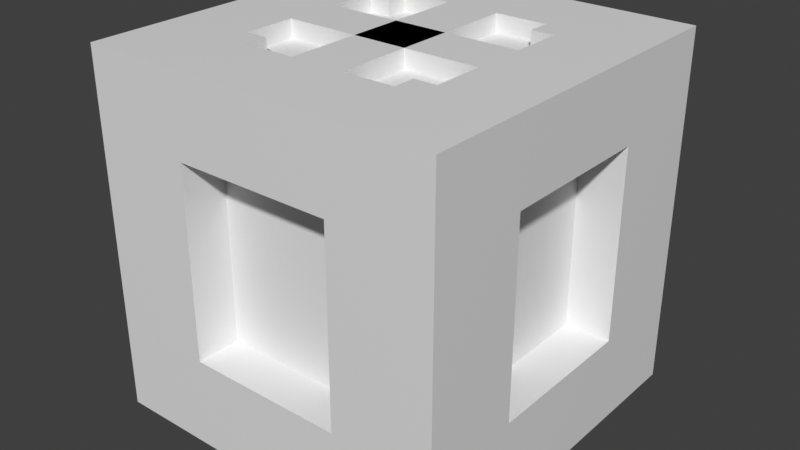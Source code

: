 # Source: tcwildlands_deep_threshold.blend  (saved by Blender 5.3.31; exported with 4.5.12 LTS)
import bpy
from mathutils import Matrix  # noqa: F401  (used for matrix-valued properties, if any)

bpy.ops.wm.read_factory_settings(use_empty=True)
scene = bpy.context.scene
scene.name = 'Scene'

# ---- materials (node trees are filled in below, after node groups)
mat_tcwildlands_deep_threshold_preview = bpy.data.materials.new('tcwildlands_deep_threshold_preview')

# ---- material node trees
mat_tcwildlands_deep_threshold_preview.use_nodes = True; mat_tcwildlands_deep_threshold_preview.node_tree.nodes.clear()
_N = mat_tcwildlands_deep_threshold_preview.node_tree.nodes; _L = mat_tcwildlands_deep_threshold_preview.node_tree.links
n0 = _N.new('ShaderNodeBsdfPrincipled'); n0.name = 'Principled BSDF'; n0.location = (-200, 100)
n0.inputs[10].default_value = 0.005
n1 = _N.new('ShaderNodeOutputMaterial'); n1.name = 'Material Output'; n1.location = (200, 100)
_L.new(n0.outputs[0], n1.inputs[0])
n1.is_active_output = True

# ---- world
world_bakeworld = bpy.data.worlds.new('BakeWorld'); scene.world = world_bakeworld
world_bakeworld.use_nodes = True; world_bakeworld.node_tree.nodes.clear()
_N = world_bakeworld.node_tree.nodes; _L = world_bakeworld.node_tree.links
n0 = _N.new('ShaderNodeBackground'); n0.name = 'Background'; n0.location = (-200, 100)
n0.inputs[0].default_value = (0.05, 0.05, 0.05, 1.0)
n1 = _N.new('ShaderNodeOutputWorld'); n1.name = 'World Output'; n1.location = (200, 100)
_L.new(n0.outputs[0], n1.inputs[0])
n1.is_active_output = True
world_bakeworld.light_settings.distance = 0.14

# ---- meshes
me_deep_threshold_elem_00 = bpy.data.meshes.new('deep_threshold_elem_00')
me_deep_threshold_elem_00.from_pydata([(-0.5, -0.5, 0.0), (0.5, -0.5, 0.0), (0.5, 0.5, 0.0), (-0.5, 0.5, 0.0), (-0.5, -0.5, 0.25), (0.5, -0.5, 0.25), (0.5, 0.5, 0.25), (-0.5, 0.5, 0.25)], [], [(0, 1, 5, 4), (2, 3, 7, 6), (3, 0, 4, 7), (1, 2, 6, 5), (4, 5, 6, 7), (3, 2, 1, 0)])
me_deep_threshold_elem_00.materials.append(mat_tcwildlands_deep_threshold_preview)
me_deep_threshold_elem_00.update()
me_deep_threshold_elem_01 = bpy.data.meshes.new('deep_threshold_elem_01')
me_deep_threshold_elem_01.from_pydata([(-0.375, -0.375, 0.25), (0.375, -0.375, 0.25), (0.375, 0.375, 0.25), (-0.375, 0.375, 0.25), (-0.375, -0.375, 0.95), (0.375, -0.375, 0.95), (0.375, 0.375, 0.95), (-0.375, 0.375, 0.95)], [], [(0, 1, 5, 4), (2, 3, 7, 6), (3, 0, 4, 7), (1, 2, 6, 5), (4, 5, 6, 7), (3, 2, 1, 0)])
me_deep_threshold_elem_01.materials.append(mat_tcwildlands_deep_threshold_preview)
me_deep_threshold_elem_01.update()
me_deep_threshold_elem_02 = bpy.data.meshes.new('deep_threshold_elem_02')
me_deep_threshold_elem_02.from_pydata([(-0.5, -0.5, 0.25), (-0.2188, -0.5, 0.25), (-0.2188, -0.2188, 0.25), (-0.5, -0.2188, 0.25), (-0.5, -0.5, 1.0), (-0.2188, -0.5, 1.0), (-0.2188, -0.2188, 1.0), (-0.5, -0.2188, 1.0)], [], [(0, 1, 5, 4), (2, 3, 7, 6), (3, 0, 4, 7), (1, 2, 6, 5), (4, 5, 6, 7), (3, 2, 1, 0)])
me_deep_threshold_elem_02.materials.append(mat_tcwildlands_deep_threshold_preview)
me_deep_threshold_elem_02.update()
me_deep_threshold_elem_03 = bpy.data.meshes.new('deep_threshold_elem_03')
me_deep_threshold_elem_03.from_pydata([(0.2188, -0.5, 0.25), (0.5, -0.5, 0.25), (0.5, -0.2188, 0.25), (0.2188, -0.2188, 0.25), (0.2188, -0.5, 1.0), (0.5, -0.5, 1.0), (0.5, -0.2188, 1.0), (0.2188, -0.2188, 1.0)], [], [(0, 1, 5, 4), (2, 3, 7, 6), (3, 0, 4, 7), (1, 2, 6, 5), (4, 5, 6, 7), (3, 2, 1, 0)])
me_deep_threshold_elem_03.materials.append(mat_tcwildlands_deep_threshold_preview)
me_deep_threshold_elem_03.update()
me_deep_threshold_elem_04 = bpy.data.meshes.new('deep_threshold_elem_04')
me_deep_threshold_elem_04.from_pydata([(-0.5, 0.2188, 0.25), (-0.2188, 0.2188, 0.25), (-0.2188, 0.5, 0.25), (-0.5, 0.5, 0.25), (-0.5, 0.2188, 1.0), (-0.2188, 0.2188, 1.0), (-0.2188, 0.5, 1.0), (-0.5, 0.5, 1.0)], [], [(0, 1, 5, 4), (2, 3, 7, 6), (3, 0, 4, 7), (1, 2, 6, 5), (4, 5, 6, 7), (3, 2, 1, 0)])
me_deep_threshold_elem_04.materials.append(mat_tcwildlands_deep_threshold_preview)
me_deep_threshold_elem_04.update()
me_deep_threshold_elem_05 = bpy.data.meshes.new('deep_threshold_elem_05')
me_deep_threshold_elem_05.from_pydata([(0.2188, 0.2188, 0.25), (0.5, 0.2188, 0.25), (0.5, 0.5, 0.25), (0.2188, 0.5, 0.25), (0.2188, 0.2188, 1.0), (0.5, 0.2188, 1.0), (0.5, 0.5, 1.0), (0.2188, 0.5, 1.0)], [], [(0, 1, 5, 4), (2, 3, 7, 6), (3, 0, 4, 7), (1, 2, 6, 5), (4, 5, 6, 7), (3, 2, 1, 0)])
me_deep_threshold_elem_05.materials.append(mat_tcwildlands_deep_threshold_preview)
me_deep_threshold_elem_05.update()
me_deep_threshold_elem_06 = bpy.data.meshes.new('deep_threshold_elem_06')
me_deep_threshold_elem_06.from_pydata([(-0.2188, -0.5, 0.7812), (0.2188, -0.5, 0.7812), (0.2188, -0.2812, 0.7812), (-0.2188, -0.2812, 0.7812), (-0.2188, -0.5, 1.0), (0.2188, -0.5, 1.0), (0.2188, -0.2812, 1.0), (-0.2188, -0.2812, 1.0)], [], [(0, 1, 5, 4), (2, 3, 7, 6), (3, 0, 4, 7), (1, 2, 6, 5), (4, 5, 6, 7), (3, 2, 1, 0)])
me_deep_threshold_elem_06.materials.append(mat_tcwildlands_deep_threshold_preview)
me_deep_threshold_elem_06.update()
me_deep_threshold_elem_07 = bpy.data.meshes.new('deep_threshold_elem_07')
me_deep_threshold_elem_07.from_pydata([(-0.2188, 0.2812, 0.7812), (0.2188, 0.2812, 0.7812), (0.2188, 0.5, 0.7812), (-0.2188, 0.5, 0.7812), (-0.2188, 0.2812, 1.0), (0.2188, 0.2812, 1.0), (0.2188, 0.5, 1.0), (-0.2188, 0.5, 1.0)], [], [(0, 1, 5, 4), (2, 3, 7, 6), (3, 0, 4, 7), (1, 2, 6, 5), (4, 5, 6, 7), (3, 2, 1, 0)])
me_deep_threshold_elem_07.materials.append(mat_tcwildlands_deep_threshold_preview)
me_deep_threshold_elem_07.update()
me_deep_threshold_elem_08 = bpy.data.meshes.new('deep_threshold_elem_08')
me_deep_threshold_elem_08.from_pydata([(-0.5, -0.2188, 0.7812), (-0.2812, -0.2188, 0.7812), (-0.2812, 0.2188, 0.7812), (-0.5, 0.2188, 0.7812), (-0.5, -0.2188, 1.0), (-0.2812, -0.2188, 1.0), (-0.2812, 0.2188, 1.0), (-0.5, 0.2188, 1.0)], [], [(0, 1, 5, 4), (2, 3, 7, 6), (3, 0, 4, 7), (1, 2, 6, 5), (4, 5, 6, 7), (3, 2, 1, 0)])
me_deep_threshold_elem_08.materials.append(mat_tcwildlands_deep_threshold_preview)
me_deep_threshold_elem_08.update()
me_deep_threshold_elem_09 = bpy.data.meshes.new('deep_threshold_elem_09')
me_deep_threshold_elem_09.from_pydata([(0.2812, -0.2188, 0.7812), (0.5, -0.2188, 0.7812), (0.5, 0.2188, 0.7812), (0.2812, 0.2188, 0.7812), (0.2812, -0.2188, 1.0), (0.5, -0.2188, 1.0), (0.5, 0.2188, 1.0), (0.2812, 0.2188, 1.0)], [], [(0, 1, 5, 4), (2, 3, 7, 6), (3, 0, 4, 7), (1, 2, 6, 5), (4, 5, 6, 7), (3, 2, 1, 0)])
me_deep_threshold_elem_09.materials.append(mat_tcwildlands_deep_threshold_preview)
me_deep_threshold_elem_09.update()
me_deep_threshold_elem_10 = bpy.data.meshes.new('deep_threshold_elem_10')
me_deep_threshold_elem_10.from_pydata([(-0.075, -0.2812, 0.9375), (0.075, -0.2812, 0.9375), (0.075, 0.2812, 0.9375), (-0.075, 0.2812, 0.9375), (-0.075, -0.2812, 1.0), (0.075, -0.2812, 1.0), (0.075, 0.2812, 1.0), (-0.075, 0.2812, 1.0)], [], [(0, 1, 5, 4), (2, 3, 7, 6), (3, 0, 4, 7), (1, 2, 6, 5), (4, 5, 6, 7), (3, 2, 1, 0)])
me_deep_threshold_elem_10.materials.append(mat_tcwildlands_deep_threshold_preview)
me_deep_threshold_elem_10.update()
me_deep_threshold_elem_11 = bpy.data.meshes.new('deep_threshold_elem_11')
me_deep_threshold_elem_11.from_pydata([(-0.2812, -0.075, 0.9375), (0.2812, -0.075, 0.9375), (0.2812, 0.075, 0.9375), (-0.2812, 0.075, 0.9375), (-0.2812, -0.075, 1.0), (0.2812, -0.075, 1.0), (0.2812, 0.075, 1.0), (-0.2812, 0.075, 1.0)], [], [(0, 1, 5, 4), (2, 3, 7, 6), (3, 0, 4, 7), (1, 2, 6, 5), (4, 5, 6, 7), (3, 2, 1, 0)])
me_deep_threshold_elem_11.materials.append(mat_tcwildlands_deep_threshold_preview)
me_deep_threshold_elem_11.update()

# ---- objects
ob_basal_plinth = bpy.data.objects.new('basal_plinth', me_deep_threshold_elem_00)
ob_magma_core = bpy.data.objects.new('magma_core', me_deep_threshold_elem_01)
ob_pillar_nw = bpy.data.objects.new('pillar_nw', me_deep_threshold_elem_02)
ob_pillar_ne = bpy.data.objects.new('pillar_ne', me_deep_threshold_elem_03)
ob_pillar_sw = bpy.data.objects.new('pillar_sw', me_deep_threshold_elem_04)
ob_pillar_se = bpy.data.objects.new('pillar_se', me_deep_threshold_elem_05)
ob_arch_n = bpy.data.objects.new('arch_n', me_deep_threshold_elem_06)
ob_arch_s = bpy.data.objects.new('arch_s', me_deep_threshold_elem_07)
ob_arch_w = bpy.data.objects.new('arch_w', me_deep_threshold_elem_08)
ob_arch_e = bpy.data.objects.new('arch_e', me_deep_threshold_elem_09)
ob_grate_bar_ns = bpy.data.objects.new('grate_bar_ns', me_deep_threshold_elem_10)
ob_grate_bar_ew = bpy.data.objects.new('grate_bar_ew', me_deep_threshold_elem_11)

# ---- transforms, parenting, visibility, modifiers, constraints
ob_basal_plinth.location = (0.0, 0.0, 0.0)
ob_magma_core.location = (0.0, 0.0, 0.0)
ob_pillar_nw.location = (0.0, 0.0, 0.0)
ob_pillar_ne.location = (0.0, 0.0, 0.0)
ob_pillar_sw.location = (0.0, 0.0, 0.0)
ob_pillar_se.location = (0.0, 0.0, 0.0)
ob_arch_n.location = (0.0, 0.0, 0.0)
ob_arch_s.location = (0.0, 0.0, 0.0)
ob_arch_w.location = (0.0, 0.0, 0.0)
ob_arch_e.location = (0.0, 0.0, 0.0)
ob_grate_bar_ns.location = (0.0, 0.0, 0.0)
ob_grate_bar_ew.location = (0.0, 0.0, 0.0)

# ---- collection membership
scene.collection.objects.link(ob_basal_plinth)
scene.collection.objects.link(ob_magma_core)
scene.collection.objects.link(ob_pillar_nw)
scene.collection.objects.link(ob_pillar_ne)
scene.collection.objects.link(ob_pillar_sw)
scene.collection.objects.link(ob_pillar_se)
scene.collection.objects.link(ob_arch_n)
scene.collection.objects.link(ob_arch_s)
scene.collection.objects.link(ob_arch_w)
scene.collection.objects.link(ob_arch_e)
scene.collection.objects.link(ob_grate_bar_ns)
scene.collection.objects.link(ob_grate_bar_ew)

# ---- scene / render settings (as saved in the file)
scene.frame_start = 1; scene.frame_end = 250; scene.frame_set(1)
scene.render.engine = 'CYCLES'
scene.render.bake_bias = 0.0
scene.render.bake_samples = 0
scene.render.compositor_device = 'GPU'
scene.cycles.use_denoising = False
scene.cycles.samples = 1
scene.eevee.use_volume_custom_range = False
scene.eevee.fast_gi_thickness_near = 0.1
scene.eevee.fast_gi_thickness_far = 0.0
scene.eevee.ray_tracing_options.screen_trace_thickness = 0.1
scene.view_settings.view_transform = 'Standard'
bpy.context.view_layer.update()

# ---- added for rendering (the .blend has no active camera and no usable light): camera, sun
cam_auto = bpy.data.cameras.new('AutoCamera')
cam_auto.lens = 50.0
cam_auto.sensor_width = 36.0
cam_auto.clip_end = 1000.0
ob_auto_camera = bpy.data.objects.new('AutoCamera', cam_auto)
scene.collection.objects.link(ob_auto_camera)
ob_auto_camera.location = (1.60254, -1.92304, 1.78203)
ob_auto_camera.rotation_euler = (1.09748, -7.21219e-08, 0.694738)
scene.camera = ob_auto_camera
light_auto_sun = bpy.data.lights.new('AutoSun', 'SUN')
light_auto_sun.energy = 3.0
light_auto_sun.angle = 0.0523599
ob_auto_sun = bpy.data.objects.new('AutoSun', light_auto_sun)
scene.collection.objects.link(ob_auto_sun)
ob_auto_sun.rotation_euler = (0.872665, 0.174533, 0.523599)
bpy.context.view_layer.update()
